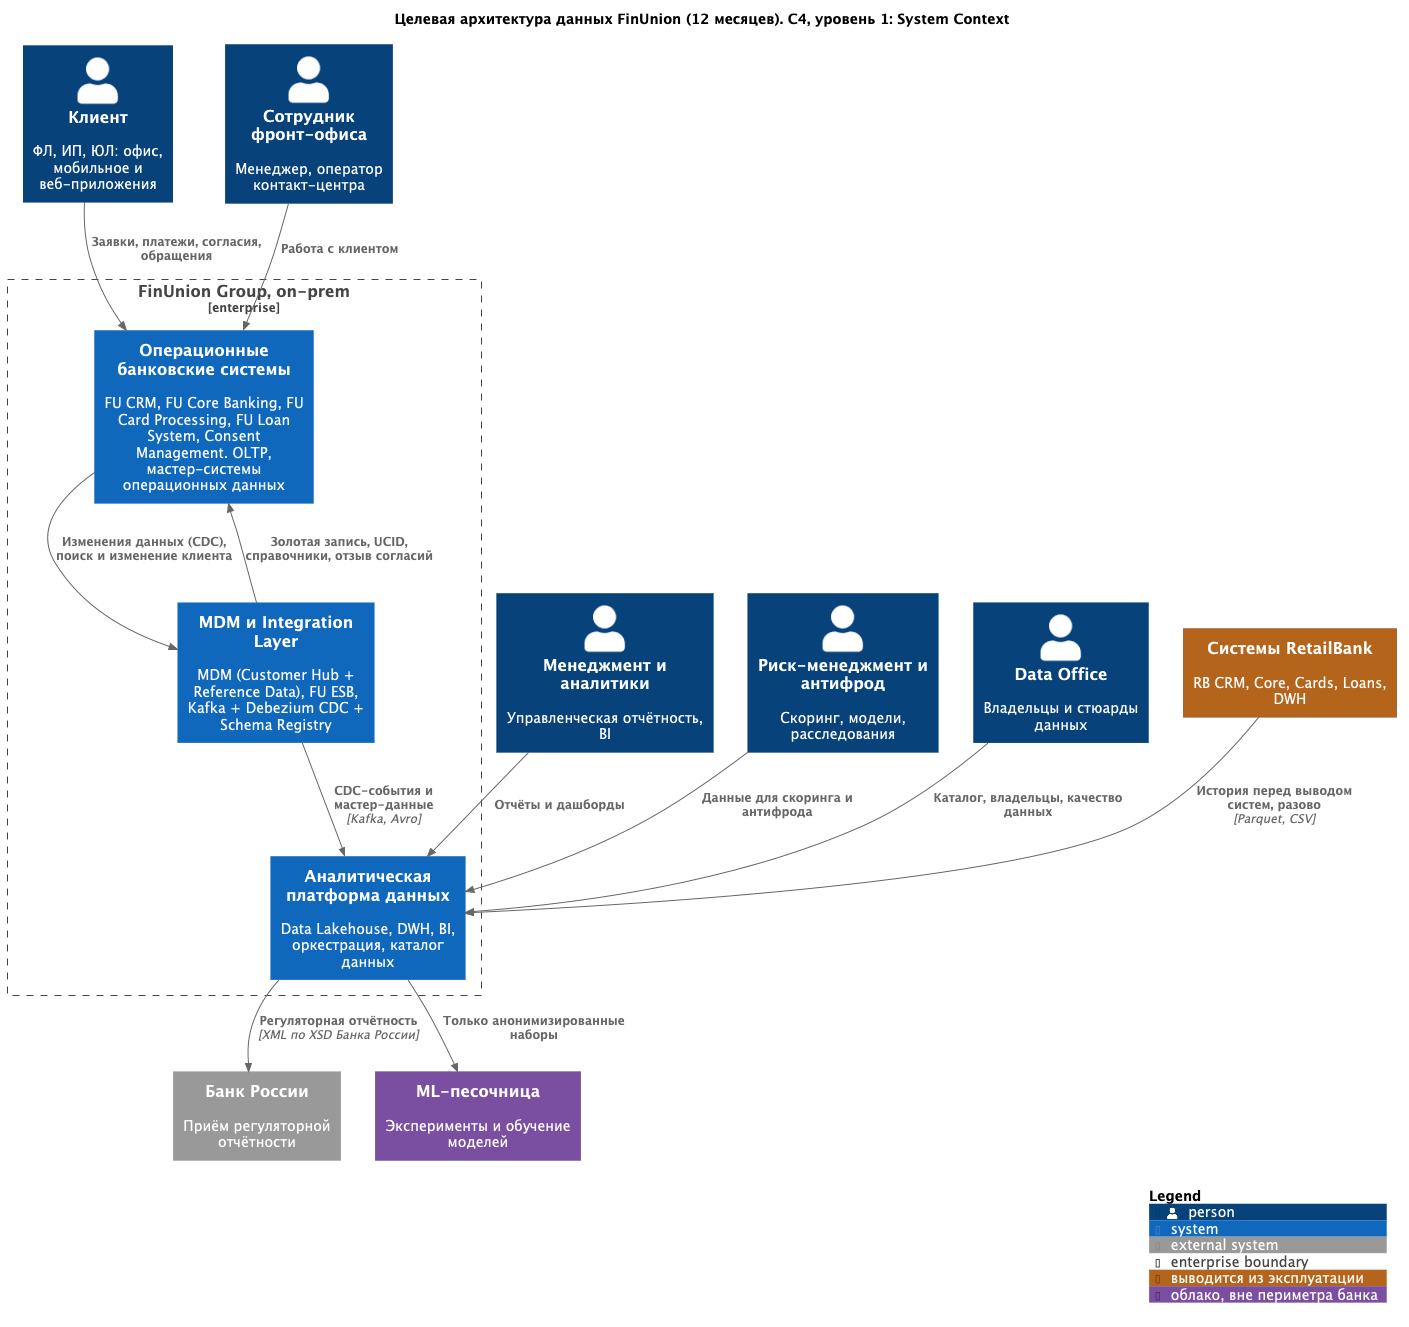

The diagram above was rendered by PlantUML. Its source (embedded in the PNG):
@startuml target-data-architecture-context
!include <C4/C4_Context>

title Целевая архитектура данных FinUnion (12 месяцев). C4, уровень 1: System Context

AddElementTag("legacy", $bgColor="#B5651D", $borderColor="#7A4414", $fontColor="#FFFFFF", $legendText="выводится из эксплуатации")
AddElementTag("cloud", $bgColor="#7B4FA0", $borderColor="#4F2F6B", $fontColor="#FFFFFF", $legendText="облако, вне периметра банка")

Person(client, "Клиент", "ФЛ, ИП, ЮЛ: офис, мобильное и веб-приложения")
Person(employee, "Сотрудник фронт-офиса", "Менеджер, оператор контакт-центра")
Person(analyst, "Менеджмент и аналитики", "Управленческая отчётность, BI")
Person(risk, "Риск-менеджмент и антифрод", "Скоринг, модели, расследования")
Person(steward, "Data Office", "Владельцы и стюарды данных")

Enterprise_Boundary(fu, "FinUnion Group, on-prem") {
    System(ops, "Операционные банковские системы", "FU CRM, FU Core Banking, FU Card Processing, FU Loan System, Consent Management. OLTP, мастер-системы операционных данных")
    System(mdmint, "MDM и Integration Layer", "MDM (Customer Hub + Reference Data), FU ESB, Kafka + Debezium CDC + Schema Registry")
    System(platform, "Аналитическая платформа данных", "Data Lakehouse, DWH, BI, оркестрация, каталог данных")
}

System_Ext(rb, "Системы RetailBank", "RB CRM, Core, Cards, Loans, DWH", $tags="legacy")
System_Ext(cbr, "Банк России", "Приём регуляторной отчётности")
System_Ext(sandbox, "ML-песочница", "Эксперименты и обучение моделей", $tags="cloud")

Rel(client, ops, "Заявки, платежи, согласия, обращения")
Rel(employee, ops, "Работа с клиентом")
Rel(ops, mdmint, "Изменения данных (CDC), поиск и изменение клиента")
Rel(mdmint, ops, "Золотая запись, UCID, справочники, отзыв согласий")
Rel(mdmint, platform, "CDC-события и мастер-данные", "Kafka, Avro")
Rel(rb, platform, "История перед выводом систем, разово", "Parquet, CSV")
Rel(platform, cbr, "Регуляторная отчётность", "XML по XSD Банка России")
Rel(platform, sandbox, "Только анонимизированные наборы")
Rel(analyst, platform, "Отчёты и дашборды")
Rel(risk, platform, "Данные для скоринга и антифрода")
Rel(steward, platform, "Каталог, владельцы, качество данных")

SHOW_LEGEND()
@enduml